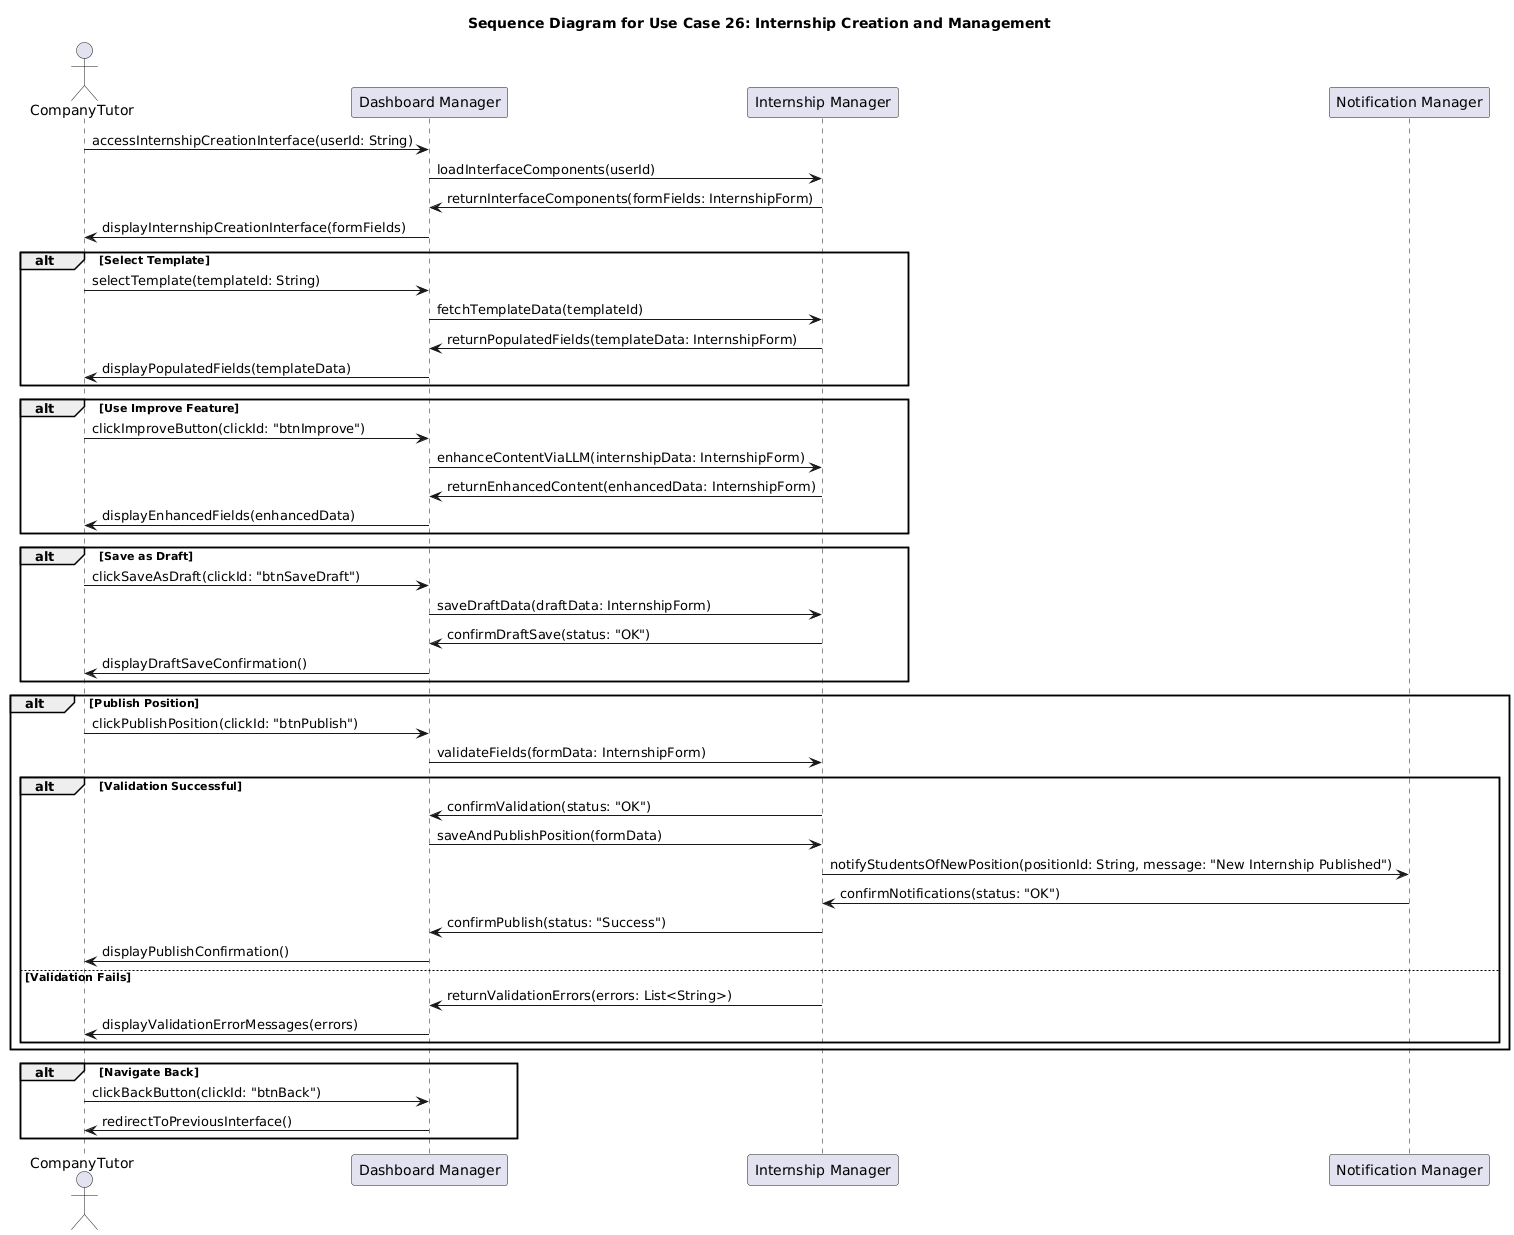

The diagram above was rendered by PlantUML. Its source (embedded in the PNG):
@startuml
title Sequence Diagram for Use Case 26: Internship Creation and Management

actor CompanyTutor
participant "Dashboard Manager" as DashboardManager
participant "Internship Manager" as InternshipManager
participant "Notification Manager" as NotificationManager

' --- Accesso iniziale all'interfaccia di creazione/gestione tirocinio ---
CompanyTutor -> DashboardManager: accessInternshipCreationInterface(userId: String)
DashboardManager -> InternshipManager: loadInterfaceComponents(userId)
InternshipManager -> DashboardManager: returnInterfaceComponents(formFields: InternshipForm)
DashboardManager -> CompanyTutor: displayInternshipCreationInterface(formFields)

' --- L'utente può selezionare un template predefinito ---
alt Select Template
    CompanyTutor -> DashboardManager: selectTemplate(templateId: String)
    DashboardManager -> InternshipManager: fetchTemplateData(templateId)
    InternshipManager -> DashboardManager: returnPopulatedFields(templateData: InternshipForm)
    DashboardManager -> CompanyTutor: displayPopulatedFields(templateData)
end

' --- L'utente utilizza la funzionalità di miglioramento del testo (LLM) ---
alt Use Improve Feature
    CompanyTutor -> DashboardManager: clickImproveButton(clickId: "btnImprove")
    DashboardManager -> InternshipManager: enhanceContentViaLLM(internshipData: InternshipForm)
    InternshipManager -> DashboardManager: returnEnhancedContent(enhancedData: InternshipForm)
    DashboardManager -> CompanyTutor: displayEnhancedFields(enhancedData)
end

' --- Salvataggio come bozza (draft) ---
alt Save as Draft
    CompanyTutor -> DashboardManager: clickSaveAsDraft(clickId: "btnSaveDraft")
    DashboardManager -> InternshipManager: saveDraftData(draftData: InternshipForm)
    InternshipManager -> DashboardManager: confirmDraftSave(status: "OK")
    DashboardManager -> CompanyTutor: displayDraftSaveConfirmation()
end

' --- Pubblicazione della posizione (tirocinio) ---
alt Publish Position
    CompanyTutor -> DashboardManager: clickPublishPosition(clickId: "btnPublish")
    DashboardManager -> InternshipManager: validateFields(formData: InternshipForm)

    alt Validation Successful
        InternshipManager -> DashboardManager: confirmValidation(status: "OK")
        DashboardManager -> InternshipManager: saveAndPublishPosition(formData)
        InternshipManager -> NotificationManager: notifyStudentsOfNewPosition(positionId: String, message: "New Internship Published")
        NotificationManager -> InternshipManager: confirmNotifications(status: "OK")
        InternshipManager -> DashboardManager: confirmPublish(status: "Success")
        DashboardManager -> CompanyTutor: displayPublishConfirmation()
    else Validation Fails
        InternshipManager -> DashboardManager: returnValidationErrors(errors: List<String>)
        DashboardManager -> CompanyTutor: displayValidationErrorMessages(errors)
    end
end

' --- Possibile azione di tornare all'interfaccia precedente ---
alt Navigate Back
    CompanyTutor -> DashboardManager: clickBackButton(clickId: "btnBack")
    DashboardManager -> CompanyTutor: redirectToPreviousInterface()
end
@enduml